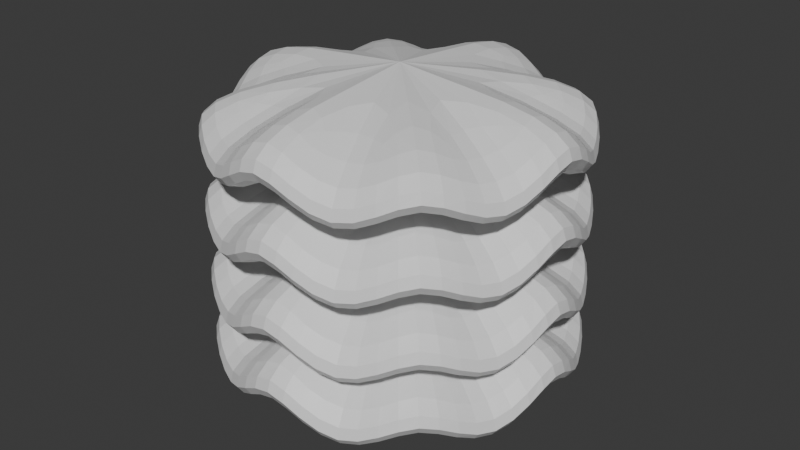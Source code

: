 # Source: block_of_lettuce.blend  (saved by Blender 4.1.24; exported with 4.5.12 LTS)
import bpy
from mathutils import Matrix  # noqa: F401  (used for matrix-valued properties, if any)

bpy.ops.wm.read_factory_settings(use_empty=True)
scene = bpy.context.scene
scene.name = 'Scene'

# ---- collections
col_collection = bpy.data.collections.new('Collection'); scene.collection.children.link(col_collection)

# ---- materials (node trees are filled in below, after node groups)
mat_material_004 = bpy.data.materials.new('Material.004')
mat_material_004.use_transparent_shadow = False
mat_material_003 = bpy.data.materials.new('Material.003')
mat_material_003.use_transparent_shadow = False
mat_material_002 = bpy.data.materials.new('Material.002')
mat_material_002.use_transparent_shadow = False
mat_material_001 = bpy.data.materials.new('Material.001')
mat_material_001.use_transparent_shadow = False

# ---- material node trees
mat_material_004.use_nodes = True; mat_material_004.node_tree.nodes.clear()
_N = mat_material_004.node_tree.nodes; _L = mat_material_004.node_tree.links
n0 = _N.new('ShaderNodeBsdfPrincipled'); n0.name = 'Principled BSDF'; n0.location = (10, 300)
n1 = _N.new('ShaderNodeOutputMaterial'); n1.name = 'Material Output'; n1.location = (300, 300)
_L.new(n0.outputs[0], n1.inputs[0])
n1.is_active_output = True
mat_material_003.use_nodes = True; mat_material_003.node_tree.nodes.clear()
_N = mat_material_003.node_tree.nodes; _L = mat_material_003.node_tree.links
n0 = _N.new('ShaderNodeBsdfPrincipled'); n0.name = 'Principled BSDF'; n0.location = (10, 300)
n1 = _N.new('ShaderNodeOutputMaterial'); n1.name = 'Material Output'; n1.location = (300, 300)
_L.new(n0.outputs[0], n1.inputs[0])
n1.is_active_output = True
mat_material_002.use_nodes = True; mat_material_002.node_tree.nodes.clear()
_N = mat_material_002.node_tree.nodes; _L = mat_material_002.node_tree.links
n0 = _N.new('ShaderNodeBsdfPrincipled'); n0.name = 'Principled BSDF'; n0.location = (10, 300)
n1 = _N.new('ShaderNodeOutputMaterial'); n1.name = 'Material Output'; n1.location = (300, 300)
_L.new(n0.outputs[0], n1.inputs[0])
n1.is_active_output = True
mat_material_001.use_nodes = True; mat_material_001.node_tree.nodes.clear()
_N = mat_material_001.node_tree.nodes; _L = mat_material_001.node_tree.links
n0 = _N.new('ShaderNodeBsdfPrincipled'); n0.name = 'Principled BSDF'; n0.location = (10, 300)
n1 = _N.new('ShaderNodeOutputMaterial'); n1.name = 'Material Output'; n1.location = (300, 300)
_L.new(n0.outputs[0], n1.inputs[0])
n1.is_active_output = True

# ---- world
world_world = bpy.data.worlds.new('World'); scene.world = world_world
world_world.use_nodes = True; world_world.node_tree.nodes.clear()
_N = world_world.node_tree.nodes; _L = world_world.node_tree.links
n0 = _N.new('ShaderNodeOutputWorld'); n0.name = 'World Output'; n0.location = (300, 300)
n1 = _N.new('ShaderNodeBackground'); n1.name = 'Background'; n1.location = (10, 300)
n1.inputs[0].default_value = (0.05088, 0.05088, 0.05088, 1.0)
_L.new(n1.outputs[0], n0.inputs[0])
n0.is_active_output = True
world_world.color = (0.05088, 0.05088, 0.05088)
world_world.use_sun_shadow = False
world_world.sun_shadow_jitter_overblur = 0.0

# ---- meshes
me_circle = bpy.data.meshes.new('Circle')
me_circle.from_pydata([(0.0, 0.0, 0.3722), (0.0, 1.0, 0.3722), (-0.3827, 0.9239, 0.0), (-0.7071, 0.7071, 0.3024), (-0.9239, 0.3827, 0.0), (-1.0, 0.0, 0.3722), (-0.9239, -0.3827, 0.0), (-0.7071, -0.7071, 0.3024), (-0.3827, -0.9239, 0.0), (0.0, -1.0, 0.3722), (0.3827, -0.9239, 0.0), (0.7071, -0.7071, 0.3024), (0.9239, -0.3827, 0.0), (1.0, 0.0, 0.3722), (0.9239, 0.3827, 0.0), (0.7071, 0.7071, 0.3024), (0.3827, 0.9239, 0.0)], [], [(0, 1, 2), (0, 2, 3), (0, 3, 4), (0, 4, 5), (0, 5, 6), (0, 6, 7), (0, 7, 8), (0, 8, 9), (0, 9, 10), (0, 10, 11), (0, 11, 12), (0, 12, 13), (0, 13, 14), (0, 14, 15), (0, 15, 16), (0, 16, 1)])
_uv = me_circle.uv_layers.new(name='UVMap')
_uv.uv.foreach_set('vector', [0.5, 0.5, 0.5, 1.0, 0.3087, 0.9619, 0.5, 0.5, 0.3087, 0.9619, 0.1464, 0.8536, 0.5, 0.5, 0.1464, 0.8536, 0.03806, 0.6913, 0.5, 0.5, 0.03806, 0.6913, 0.0, 0.5, 0.5, 0.5, 0.0, 0.5, 0.03806, 0.3087, 0.5, 0.5, 0.03806, 0.3087, 0.1464, 0.1464, 0.5, 0.5, 0.1464, 0.1464, 0.3087, 0.03806, 0.5, 0.5, 0.3087, 0.03806, 0.5, 0.0, 0.5, 0.5, 0.5, 0.0, 0.6913, 0.03806, 0.5, 0.5, 0.6913, 0.03806, 0.8536, 0.1464, 0.5, 0.5, 0.8536, 0.1464, 0.9619, 0.3087, 0.5, 0.5, 0.9619, 0.3087, 1.0, 0.5, 0.5, 0.5, 1.0, 0.5, 0.9619, 0.6913, 0.5, 0.5, 0.9619, 0.6913, 0.8536, 0.8536, 0.5, 0.5, 0.8536, 0.8536, 0.6913, 0.9619, 0.5, 0.5, 0.6913, 0.9619, 0.5, 1.0])
me_circle.materials.append(mat_material_004)
me_circle.update()
me_circle_001 = bpy.data.meshes.new('Circle.001')
me_circle_001.from_pydata([(0.0, 0.0, 0.3722), (0.0, 1.0, 0.3722), (-0.3827, 0.9239, 0.0), (-0.7071, 0.7071, 0.3024), (-0.9239, 0.3827, 0.0), (-1.0, 0.0, 0.3722), (-0.9239, -0.3827, 0.0), (-0.7071, -0.7071, 0.3024), (-0.3827, -0.9239, 0.0), (0.0, -1.0, 0.3722), (0.3827, -0.9239, 0.0), (0.7071, -0.7071, 0.3024), (0.9239, -0.3827, 0.0), (1.0, 0.0, 0.3722), (0.9239, 0.3827, 0.0), (0.7071, 0.7071, 0.3024), (0.3827, 0.9239, 0.0)], [], [(0, 1, 2), (0, 2, 3), (0, 3, 4), (0, 4, 5), (0, 5, 6), (0, 6, 7), (0, 7, 8), (0, 8, 9), (0, 9, 10), (0, 10, 11), (0, 11, 12), (0, 12, 13), (0, 13, 14), (0, 14, 15), (0, 15, 16), (0, 16, 1)])
_uv = me_circle_001.uv_layers.new(name='UVMap')
_uv.uv.foreach_set('vector', [0.5, 0.5, 0.5, 1.0, 0.3087, 0.9619, 0.5, 0.5, 0.3087, 0.9619, 0.1464, 0.8536, 0.5, 0.5, 0.1464, 0.8536, 0.03806, 0.6913, 0.5, 0.5, 0.03806, 0.6913, 0.0, 0.5, 0.5, 0.5, 0.0, 0.5, 0.03806, 0.3087, 0.5, 0.5, 0.03806, 0.3087, 0.1464, 0.1464, 0.5, 0.5, 0.1464, 0.1464, 0.3087, 0.03806, 0.5, 0.5, 0.3087, 0.03806, 0.5, 0.0, 0.5, 0.5, 0.5, 0.0, 0.6913, 0.03806, 0.5, 0.5, 0.6913, 0.03806, 0.8536, 0.1464, 0.5, 0.5, 0.8536, 0.1464, 0.9619, 0.3087, 0.5, 0.5, 0.9619, 0.3087, 1.0, 0.5, 0.5, 0.5, 1.0, 0.5, 0.9619, 0.6913, 0.5, 0.5, 0.9619, 0.6913, 0.8536, 0.8536, 0.5, 0.5, 0.8536, 0.8536, 0.6913, 0.9619, 0.5, 0.5, 0.6913, 0.9619, 0.5, 1.0])
me_circle_001.materials.append(mat_material_003)
me_circle_001.update()
me_circle_002 = bpy.data.meshes.new('Circle.002')
me_circle_002.from_pydata([(0.0, 0.0, 0.3722), (0.0, 1.0, 0.3722), (-0.3827, 0.9239, 0.0), (-0.7071, 0.7071, 0.3024), (-0.9239, 0.3827, 0.0), (-1.0, 0.0, 0.3722), (-0.9239, -0.3827, 0.0), (-0.7071, -0.7071, 0.3024), (-0.3827, -0.9239, 0.0), (0.0, -1.0, 0.3722), (0.3827, -0.9239, 0.0), (0.7071, -0.7071, 0.3024), (0.9239, -0.3827, 0.0), (1.0, 0.0, 0.3722), (0.9239, 0.3827, 0.0), (0.7071, 0.7071, 0.3024), (0.3827, 0.9239, 0.0)], [], [(0, 1, 2), (0, 2, 3), (0, 3, 4), (0, 4, 5), (0, 5, 6), (0, 6, 7), (0, 7, 8), (0, 8, 9), (0, 9, 10), (0, 10, 11), (0, 11, 12), (0, 12, 13), (0, 13, 14), (0, 14, 15), (0, 15, 16), (0, 16, 1)])
_uv = me_circle_002.uv_layers.new(name='UVMap')
_uv.uv.foreach_set('vector', [0.5, 0.5, 0.5, 1.0, 0.3087, 0.9619, 0.5, 0.5, 0.3087, 0.9619, 0.1464, 0.8536, 0.5, 0.5, 0.1464, 0.8536, 0.03806, 0.6913, 0.5, 0.5, 0.03806, 0.6913, 0.0, 0.5, 0.5, 0.5, 0.0, 0.5, 0.03806, 0.3087, 0.5, 0.5, 0.03806, 0.3087, 0.1464, 0.1464, 0.5, 0.5, 0.1464, 0.1464, 0.3087, 0.03806, 0.5, 0.5, 0.3087, 0.03806, 0.5, 0.0, 0.5, 0.5, 0.5, 0.0, 0.6913, 0.03806, 0.5, 0.5, 0.6913, 0.03806, 0.8536, 0.1464, 0.5, 0.5, 0.8536, 0.1464, 0.9619, 0.3087, 0.5, 0.5, 0.9619, 0.3087, 1.0, 0.5, 0.5, 0.5, 1.0, 0.5, 0.9619, 0.6913, 0.5, 0.5, 0.9619, 0.6913, 0.8536, 0.8536, 0.5, 0.5, 0.8536, 0.8536, 0.6913, 0.9619, 0.5, 0.5, 0.6913, 0.9619, 0.5, 1.0])
me_circle_002.materials.append(mat_material_002)
me_circle_002.update()
me_circle_003 = bpy.data.meshes.new('Circle.003')
me_circle_003.from_pydata([(0.0, 0.0, 0.3722), (0.0, 1.0, 0.3722), (-0.3827, 0.9239, 0.0), (-0.7071, 0.7071, 0.3024), (-0.9239, 0.3827, 0.0), (-1.0, 0.0, 0.3722), (-0.9239, -0.3827, 0.0), (-0.7071, -0.7071, 0.3024), (-0.3827, -0.9239, 0.0), (0.0, -1.0, 0.3722), (0.3827, -0.9239, 0.0), (0.7071, -0.7071, 0.3024), (0.9239, -0.3827, 0.0), (1.0, 0.0, 0.3722), (0.9239, 0.3827, 0.0), (0.7071, 0.7071, 0.3024), (0.3827, 0.9239, 0.0)], [], [(0, 1, 2), (0, 2, 3), (0, 3, 4), (0, 4, 5), (0, 5, 6), (0, 6, 7), (0, 7, 8), (0, 8, 9), (0, 9, 10), (0, 10, 11), (0, 11, 12), (0, 12, 13), (0, 13, 14), (0, 14, 15), (0, 15, 16), (0, 16, 1)])
_uv = me_circle_003.uv_layers.new(name='UVMap')
_uv.uv.foreach_set('vector', [0.5, 0.5, 0.5, 1.0, 0.3087, 0.9619, 0.5, 0.5, 0.3087, 0.9619, 0.1464, 0.8536, 0.5, 0.5, 0.1464, 0.8536, 0.03806, 0.6913, 0.5, 0.5, 0.03806, 0.6913, 0.0, 0.5, 0.5, 0.5, 0.0, 0.5, 0.03806, 0.3087, 0.5, 0.5, 0.03806, 0.3087, 0.1464, 0.1464, 0.5, 0.5, 0.1464, 0.1464, 0.3087, 0.03806, 0.5, 0.5, 0.3087, 0.03806, 0.5, 0.0, 0.5, 0.5, 0.5, 0.0, 0.6913, 0.03806, 0.5, 0.5, 0.6913, 0.03806, 0.8536, 0.1464, 0.5, 0.5, 0.8536, 0.1464, 0.9619, 0.3087, 0.5, 0.5, 0.9619, 0.3087, 1.0, 0.5, 0.5, 0.5, 1.0, 0.5, 0.9619, 0.6913, 0.5, 0.5, 0.9619, 0.6913, 0.8536, 0.8536, 0.5, 0.5, 0.8536, 0.8536, 0.6913, 0.9619, 0.5, 0.5, 0.6913, 0.9619, 0.5, 1.0])
me_circle_003.materials.append(mat_material_001)
me_circle_003.update()

# ---- objects
ob_circle = bpy.data.objects.new('Circle', me_circle)
ob_circle_001 = bpy.data.objects.new('Circle.001', me_circle_001)
ob_circle_002 = bpy.data.objects.new('Circle.002', me_circle_002)
ob_circle_003 = bpy.data.objects.new('Circle.003', me_circle_003)

# ---- transforms, parenting, visibility, modifiers, constraints
ob_circle.location = (0.0, 0.0, 0.0)
ob_circle.scale = (0.1151, 0.1151, 0.1366)
_m = ob_circle.modifiers.new('Solidify', 'SOLIDIFY')
_m.thickness = 0.18
_m.use_even_offset = True
_m = ob_circle.modifiers.new('Subdivision', 'SUBSURF')
_m.levels = 4
ob_circle_001.location = (0.0, 0.0, 0.03835)
ob_circle_001.scale = (0.1151, 0.1151, 0.1366)
_m = ob_circle_001.modifiers.new('Solidify', 'SOLIDIFY')
_m.thickness = 0.18
_m.use_even_offset = True
_m = ob_circle_001.modifiers.new('Subdivision', 'SUBSURF')
_m.levels = 4
ob_circle_002.location = (0.0, 0.0, 0.08136)
ob_circle_002.scale = (0.1151, 0.1151, 0.1366)
_m = ob_circle_002.modifiers.new('Solidify', 'SOLIDIFY')
_m.thickness = 0.18
_m.use_even_offset = True
_m = ob_circle_002.modifiers.new('Subdivision', 'SUBSURF')
_m.levels = 4
ob_circle_003.location = (0.0, 0.0, 0.1244)
ob_circle_003.scale = (0.1151, 0.1151, 0.1366)
_m = ob_circle_003.modifiers.new('Solidify', 'SOLIDIFY')
_m.thickness = 0.18
_m.use_even_offset = True
_m = ob_circle_003.modifiers.new('Subdivision', 'SUBSURF')
_m.levels = 4

# ---- collection membership
col_collection.objects.link(ob_circle)
col_collection.objects.link(ob_circle_001)
col_collection.objects.link(ob_circle_002)
col_collection.objects.link(ob_circle_003)

# ---- scene / render settings (as saved in the file)
scene.frame_start = 1; scene.frame_end = 250; scene.frame_set(1)
scene.render.engine = 'BLENDER_EEVEE_NEXT'
scene.cycles.sampling_pattern = 'TABULATED_SOBOL'
scene.eevee.ray_tracing_options.trace_max_roughness = 0.0
bpy.context.view_layer.update()

# ---- added for rendering (the .blend has no active camera and no usable light): camera, sun
cam_auto = bpy.data.cameras.new('AutoCamera')
cam_auto.lens = 50.0
cam_auto.sensor_width = 36.0
cam_auto.clip_end = 1000.0
ob_auto_camera = bpy.data.objects.new('AutoCamera', cam_auto)
scene.collection.objects.link(ob_auto_camera)
ob_auto_camera.location = (0.355464, -0.426557, 0.357577)
ob_auto_camera.rotation_euler = (1.09748, -7.21219e-08, 0.694738)
scene.camera = ob_auto_camera
light_auto_sun = bpy.data.lights.new('AutoSun', 'SUN')
light_auto_sun.energy = 3.0
light_auto_sun.angle = 0.0523599
ob_auto_sun = bpy.data.objects.new('AutoSun', light_auto_sun)
scene.collection.objects.link(ob_auto_sun)
ob_auto_sun.rotation_euler = (0.872665, 0.174533, 0.523599)
bpy.context.view_layer.update()
